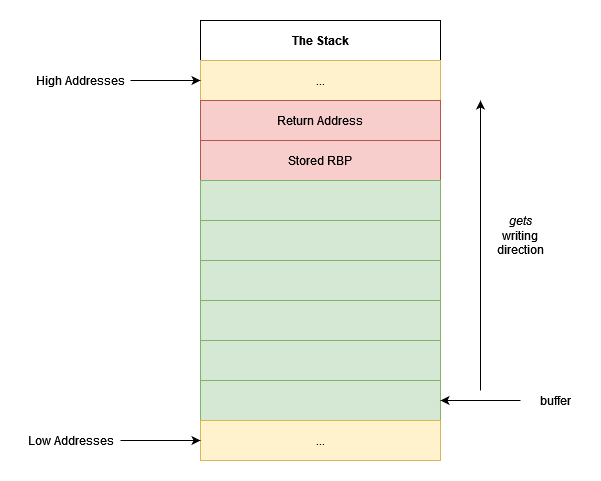

The diagram above was exported from draw.io. Its source (the exported page's mxGraphModel, read from the mxfile embedded in the PNG):
<mxGraphModel dx="1422" dy="780" grid="1" gridSize="10" guides="1" tooltips="1" connect="1" arrows="1" fold="1" page="1" pageScale="1" pageWidth="850" pageHeight="1100" background="#ffffff" math="0" shadow="0">
  <root>
    <mxCell id="0" />
    <mxCell id="1" parent="0" />
    <mxCell id="cIkadXulp9jsjpjTYB-t-1" value="&lt;div&gt;&lt;b&gt;The Stack&lt;/b&gt;&lt;/div&gt;" style="rounded=0;whiteSpace=wrap;html=1;" vertex="1" parent="1">
      <mxGeometry x="280" width="240" height="40" as="geometry" />
    </mxCell>
    <mxCell id="cIkadXulp9jsjpjTYB-t-2" value="..." style="rounded=0;whiteSpace=wrap;html=1;fillColor=#fff2cc;strokeColor=#d6b656;" vertex="1" parent="1">
      <mxGeometry x="280" y="40" width="240" height="40" as="geometry" />
    </mxCell>
    <mxCell id="cIkadXulp9jsjpjTYB-t-3" value="Return Address" style="rounded=0;whiteSpace=wrap;html=1;fillColor=#f8cecc;strokeColor=#b85450;" vertex="1" parent="1">
      <mxGeometry x="280" y="80" width="240" height="40" as="geometry" />
    </mxCell>
    <mxCell id="cIkadXulp9jsjpjTYB-t-4" value="Stored RBP" style="rounded=0;whiteSpace=wrap;html=1;fillColor=#f8cecc;strokeColor=#b85450;" vertex="1" parent="1">
      <mxGeometry x="280" y="120" width="240" height="40" as="geometry" />
    </mxCell>
    <mxCell id="cIkadXulp9jsjpjTYB-t-5" value="" style="rounded=0;whiteSpace=wrap;html=1;fillColor=#d5e8d4;strokeColor=#82b366;" vertex="1" parent="1">
      <mxGeometry x="280" y="160" width="240" height="40" as="geometry" />
    </mxCell>
    <mxCell id="cIkadXulp9jsjpjTYB-t-6" value="" style="rounded=0;whiteSpace=wrap;html=1;fillColor=#d5e8d4;strokeColor=#82b366;" vertex="1" parent="1">
      <mxGeometry x="280" y="200" width="240" height="40" as="geometry" />
    </mxCell>
    <mxCell id="cIkadXulp9jsjpjTYB-t-7" value="" style="rounded=0;whiteSpace=wrap;html=1;fillColor=#d5e8d4;strokeColor=#82b366;" vertex="1" parent="1">
      <mxGeometry x="280" y="240" width="240" height="40" as="geometry" />
    </mxCell>
    <mxCell id="cIkadXulp9jsjpjTYB-t-8" value="" style="rounded=0;whiteSpace=wrap;html=1;fillColor=#d5e8d4;strokeColor=#82b366;" vertex="1" parent="1">
      <mxGeometry x="280" y="280" width="240" height="40" as="geometry" />
    </mxCell>
    <mxCell id="cIkadXulp9jsjpjTYB-t-9" value="" style="rounded=0;whiteSpace=wrap;html=1;fillColor=#d5e8d4;strokeColor=#82b366;" vertex="1" parent="1">
      <mxGeometry x="280" y="320" width="240" height="40" as="geometry" />
    </mxCell>
    <mxCell id="cIkadXulp9jsjpjTYB-t-10" value="" style="rounded=0;whiteSpace=wrap;html=1;fillColor=#d5e8d4;strokeColor=#82b366;" vertex="1" parent="1">
      <mxGeometry x="280" y="360" width="240" height="40" as="geometry" />
    </mxCell>
    <mxCell id="cIkadXulp9jsjpjTYB-t-11" value="..." style="rounded=0;whiteSpace=wrap;html=1;fillColor=#fff2cc;strokeColor=#d6b656;" vertex="1" parent="1">
      <mxGeometry x="280" y="400" width="240" height="40" as="geometry" />
    </mxCell>
    <mxCell id="cIkadXulp9jsjpjTYB-t-14" style="edgeStyle=orthogonalEdgeStyle;rounded=0;orthogonalLoop=1;jettySize=auto;html=1;" edge="1" parent="1" source="cIkadXulp9jsjpjTYB-t-13" target="cIkadXulp9jsjpjTYB-t-2">
      <mxGeometry relative="1" as="geometry" />
    </mxCell>
    <mxCell id="cIkadXulp9jsjpjTYB-t-13" value="High Addresses" style="text;html=1;align=center;verticalAlign=middle;resizable=0;points=[];autosize=1;strokeColor=none;fillColor=none;" vertex="1" parent="1">
      <mxGeometry x="110" y="50" width="100" height="20" as="geometry" />
    </mxCell>
    <mxCell id="cIkadXulp9jsjpjTYB-t-16" style="edgeStyle=orthogonalEdgeStyle;rounded=0;orthogonalLoop=1;jettySize=auto;html=1;entryX=0;entryY=0.5;entryDx=0;entryDy=0;" edge="1" parent="1" source="cIkadXulp9jsjpjTYB-t-15" target="cIkadXulp9jsjpjTYB-t-11">
      <mxGeometry relative="1" as="geometry" />
    </mxCell>
    <mxCell id="cIkadXulp9jsjpjTYB-t-15" value="Low Addresses" style="text;html=1;align=center;verticalAlign=middle;resizable=0;points=[];autosize=1;strokeColor=none;fillColor=none;" vertex="1" parent="1">
      <mxGeometry x="100" y="410" width="100" height="20" as="geometry" />
    </mxCell>
    <mxCell id="cIkadXulp9jsjpjTYB-t-18" style="edgeStyle=orthogonalEdgeStyle;rounded=0;orthogonalLoop=1;jettySize=auto;html=1;" edge="1" parent="1" target="cIkadXulp9jsjpjTYB-t-10">
      <mxGeometry relative="1" as="geometry">
        <mxPoint x="600" y="380" as="sourcePoint" />
      </mxGeometry>
    </mxCell>
    <mxCell id="cIkadXulp9jsjpjTYB-t-17" value="buffer" style="text;html=1;align=center;verticalAlign=middle;resizable=0;points=[];autosize=1;strokeColor=none;fillColor=none;" vertex="1" parent="1">
      <mxGeometry x="610" y="370" width="50" height="20" as="geometry" />
    </mxCell>
    <mxCell id="cIkadXulp9jsjpjTYB-t-20" value="" style="endArrow=classic;html=1;rounded=0;" edge="1" parent="1">
      <mxGeometry width="50" height="50" relative="1" as="geometry">
        <mxPoint x="560" y="370" as="sourcePoint" />
        <mxPoint x="560" y="80" as="targetPoint" />
      </mxGeometry>
    </mxCell>
    <mxCell id="cIkadXulp9jsjpjTYB-t-21" value="&lt;i&gt;gets&lt;/i&gt; writing direction" style="text;html=1;strokeColor=none;fillColor=none;align=center;verticalAlign=middle;whiteSpace=wrap;rounded=0;" vertex="1" parent="1">
      <mxGeometry x="570" y="200" width="60" height="30" as="geometry" />
    </mxCell>
  </root>
</mxGraphModel>